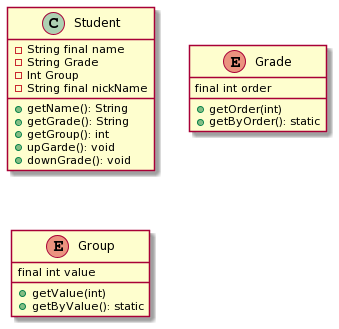

The diagram above was rendered by PlantUML. Its source (embedded in the PNG):
@startuml
class Student{
    -String final name
    -String Grade
    -Int Group
    -String final nickName
    +getName(): String
    +getGrade(): String
    +getGroup(): int
    +upGarde(): void
    +downGrade(): void

 }

 enum Grade{
 final int order
 +getOrder(int)
 +getByOrder(): static
 }

 enum Group{
  final int value
  +getValue(int)
  +getByValue(): static
 }
@enduml